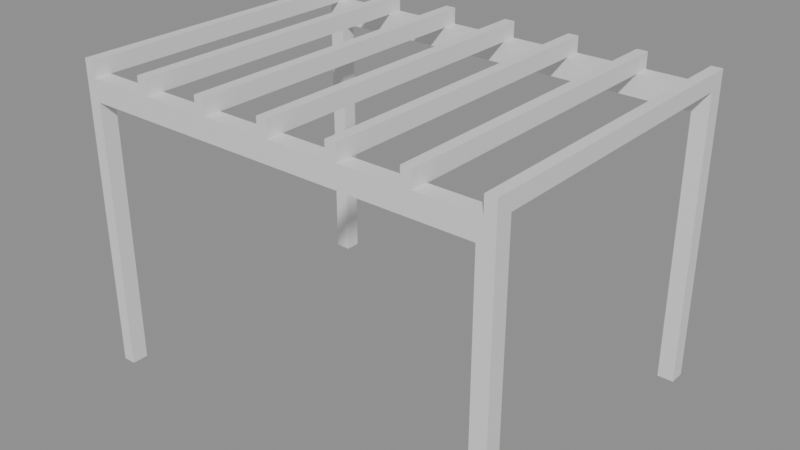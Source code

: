 # Source: e2160_after.blend  (saved by Blender 5.2.44; exported with 4.5.12 LTS)
import bpy
from mathutils import Matrix  # noqa: F401  (used for matrix-valued properties, if any)

bpy.ops.wm.read_factory_settings(use_empty=True)
scene = bpy.context.scene
scene.name = 'Scene'

# ---- materials (node trees are filled in below, after node groups)
mat_madera_roble = bpy.data.materials.new('Madera_Roble')

# ---- material node trees
mat_madera_roble.use_nodes = True; mat_madera_roble.node_tree.nodes.clear()
_N = mat_madera_roble.node_tree.nodes; _L = mat_madera_roble.node_tree.links
n0 = _N.new('ShaderNodeBsdfPrincipled'); n0.name = 'Principled BSDF'; n0.location = (-200, 100)
n0.inputs[3].default_value = 1.45
n0.inputs[10].default_value = 0.005
n1 = _N.new('ShaderNodeOutputMaterial'); n1.name = 'Material Output'; n1.location = (200, 100)
_L.new(n0.outputs[0], n1.inputs[0])
n1.is_active_output = True

# ---- meshes
me_poste_01_cuerpo_mesh = bpy.data.meshes.new('Poste_01_Cuerpo_mesh')
me_poste_01_cuerpo_mesh.from_pydata([(0.0, 0.0, 0.0), (0.12, 0.0, 0.0), (0.12, 0.15, 0.0), (0.0, 0.15, 0.0), (0.0, 0.0, 2.5), (0.12, 0.0, 2.5), (0.12, 0.15, 2.5), (0.0, 0.15, 2.5)], [], [(0, 1, 2, 3), (4, 5, 6, 7), (0, 1, 5, 4), (1, 2, 6, 5), (2, 3, 7, 6), (3, 0, 4, 7)])
me_poste_01_cuerpo_mesh.materials.append(mat_madera_roble)
me_poste_01_cuerpo_mesh.update()
me_poste_02_cuerpo_mesh = bpy.data.meshes.new('Poste_02_Cuerpo_mesh')
me_poste_02_cuerpo_mesh.from_pydata([(0.0, 0.0, 0.0), (0.15, 0.0, 0.0), (0.15, 0.15, 0.0), (0.0, 0.15, 0.0), (0.0, 0.0, 2.5), (0.15, 0.0, 2.5), (0.15, 0.15, 2.5), (0.0, 0.15, 2.5)], [], [(0, 1, 2, 3), (4, 5, 6, 7), (0, 1, 5, 4), (1, 2, 6, 5), (2, 3, 7, 6), (3, 0, 4, 7)])
me_poste_02_cuerpo_mesh.materials.append(mat_madera_roble)
me_poste_02_cuerpo_mesh.update()
me_poste_03_cuerpo_mesh = bpy.data.meshes.new('Poste_03_Cuerpo_mesh')
me_poste_03_cuerpo_mesh.from_pydata([(0.0, 0.0, 0.0), (0.15, 0.0, 0.0), (0.15, 0.15, 0.0), (0.0, 0.15, 0.0), (0.0, 0.0, 2.5), (0.15, 0.0, 2.5), (0.15, 0.15, 2.5), (0.0, 0.15, 2.5)], [], [(0, 1, 2, 3), (4, 5, 6, 7), (0, 1, 5, 4), (1, 2, 6, 5), (2, 3, 7, 6), (3, 0, 4, 7)])
me_poste_03_cuerpo_mesh.materials.append(mat_madera_roble)
me_poste_03_cuerpo_mesh.update()
me_poste_04_cuerpo_mesh = bpy.data.meshes.new('Poste_04_Cuerpo_mesh')
me_poste_04_cuerpo_mesh.from_pydata([(0.0, 0.0, 0.0), (0.15, 0.0, 0.0), (0.15, 0.15, 0.0), (0.0, 0.15, 0.0), (0.0, 0.0, 2.5), (0.15, 0.0, 2.5), (0.15, 0.15, 2.5), (0.0, 0.15, 2.5)], [], [(0, 1, 2, 3), (4, 5, 6, 7), (0, 1, 5, 4), (1, 2, 6, 5), (2, 3, 7, 6), (3, 0, 4, 7)])
me_poste_04_cuerpo_mesh.materials.append(mat_madera_roble)
me_poste_04_cuerpo_mesh.update()
me_viga_principal_1_mesh = bpy.data.meshes.new('Viga_Principal_1_mesh')
me_viga_principal_1_mesh.from_pydata([(0.0, 0.0, 0.0), (4.0, 0.0, 0.0), (4.0, 0.15, 0.0), (0.0, 0.15, 0.0), (0.0, 0.0, 0.2), (4.0, 0.0, 0.2), (4.0, 0.15, 0.2), (0.0, 0.15, 0.2)], [], [(0, 3, 2, 1), (4, 5, 6, 7), (1, 2, 6, 5), (3, 0, 4, 7), (2, 3, 7, 6), (0, 1, 5, 4)])
me_viga_principal_1_mesh.materials.append(mat_madera_roble)
me_viga_principal_1_mesh.update()
me_viga_principal_2_mesh = bpy.data.meshes.new('Viga_Principal_2_mesh')
me_viga_principal_2_mesh.from_pydata([(0.0, 0.0, 0.0), (4.0, 0.0, 0.0), (4.0, 0.15, 0.0), (0.0, 0.15, 0.0), (0.0, 0.0, 0.2), (4.0, 0.0, 0.2), (4.0, 0.15, 0.2), (0.0, 0.15, 0.2)], [], [(0, 3, 2, 1), (4, 5, 6, 7), (1, 2, 6, 5), (3, 0, 4, 7), (2, 3, 7, 6), (0, 1, 5, 4)])
me_viga_principal_2_mesh.materials.append(mat_madera_roble)
me_viga_principal_2_mesh.update()
me_viga_cruzada_1_mesh = bpy.data.meshes.new('Viga_Cruzada_1_mesh')
me_viga_cruzada_1_mesh.from_pydata([(0.0, 0.0, 0.0), (0.1, 0.0, 0.0), (0.1, 3.0, 0.0), (0.0, 3.0, 0.0), (0.0, 0.0, 0.15), (0.1, 0.0, 0.15), (0.1, 3.0, 0.15), (0.0, 3.0, 0.15)], [], [(0, 3, 2, 1), (4, 5, 6, 7), (1, 2, 6, 5), (3, 0, 4, 7), (2, 3, 7, 6), (0, 1, 5, 4)])
me_viga_cruzada_1_mesh.materials.append(mat_madera_roble)
me_viga_cruzada_1_mesh.update()
me_viga_cruzada_2_mesh = bpy.data.meshes.new('Viga_Cruzada_2_mesh')
me_viga_cruzada_2_mesh.from_pydata([(0.0, 0.0, 0.0), (0.1, 0.0, 0.0), (0.1, 3.0, 0.0), (0.0, 3.0, 0.0), (0.0, 0.0, 0.15), (0.1, 0.0, 0.15), (0.1, 3.0, 0.15), (0.0, 3.0, 0.15)], [], [(0, 3, 2, 1), (4, 5, 6, 7), (1, 2, 6, 5), (3, 0, 4, 7), (2, 3, 7, 6), (0, 1, 5, 4)])
me_viga_cruzada_2_mesh.materials.append(mat_madera_roble)
me_viga_cruzada_2_mesh.update()
me_viga_cruzada_3_mesh = bpy.data.meshes.new('Viga_Cruzada_3_mesh')
me_viga_cruzada_3_mesh.from_pydata([(0.0, 0.0, 0.0), (0.1, 0.0, 0.0), (0.1, 3.0, 0.0), (0.0, 3.0, 0.0), (0.0, 0.0, 0.15), (0.1, 0.0, 0.15), (0.1, 3.0, 0.15), (0.0, 3.0, 0.15)], [], [(0, 3, 2, 1), (4, 5, 6, 7), (1, 2, 6, 5), (3, 0, 4, 7), (2, 3, 7, 6), (0, 1, 5, 4)])
me_viga_cruzada_3_mesh.materials.append(mat_madera_roble)
me_viga_cruzada_3_mesh.update()
me_viga_cruzada_4_mesh = bpy.data.meshes.new('Viga_Cruzada_4_mesh')
me_viga_cruzada_4_mesh.from_pydata([(0.0, 0.0, 0.0), (0.1, 0.0, 0.0), (0.1, 3.0, 0.0), (0.0, 3.0, 0.0), (0.0, 0.0, 0.15), (0.1, 0.0, 0.15), (0.1, 3.0, 0.15), (0.0, 3.0, 0.15)], [], [(0, 3, 2, 1), (4, 5, 6, 7), (2, 3, 7, 6), (0, 1, 5, 4), (1, 2, 6, 5), (3, 0, 4, 7)])
me_viga_cruzada_4_mesh.materials.append(mat_madera_roble)
me_viga_cruzada_4_mesh.update()
me_viga_cruzada_5_mesh = bpy.data.meshes.new('Viga_Cruzada_5_mesh')
me_viga_cruzada_5_mesh.from_pydata([(0.0, 0.0, 0.0), (0.1, 0.0, 0.0), (0.1, 3.0, 0.0), (0.0, 3.0, 0.0), (0.0, 0.0, 0.15), (0.1, 0.0, 0.15), (0.1, 3.0, 0.15), (0.0, 3.0, 0.15)], [], [(0, 3, 2, 1), (4, 5, 6, 7), (2, 3, 7, 6), (0, 1, 5, 4), (1, 2, 6, 5), (3, 0, 4, 7)])
me_viga_cruzada_5_mesh.materials.append(mat_madera_roble)
me_viga_cruzada_5_mesh.update()
me_viga_cruzada_6_mesh = bpy.data.meshes.new('Viga_Cruzada_6_mesh')
me_viga_cruzada_6_mesh.from_pydata([(0.0, 0.0, 0.0), (0.1, 0.0, 0.0), (0.1, 3.0, 0.0), (0.0, 3.0, 0.0), (0.0, 0.0, 0.15), (0.1, 0.0, 0.15), (0.1, 3.0, 0.15), (0.0, 3.0, 0.15)], [], [(0, 3, 2, 1), (4, 5, 6, 7), (0, 1, 5, 4), (1, 2, 6, 5), (3, 0, 4, 7), (2, 3, 7, 6)])
me_viga_cruzada_6_mesh.materials.append(mat_madera_roble)
me_viga_cruzada_6_mesh.update()
me_viga_cruzada_7_mesh = bpy.data.meshes.new('Viga_Cruzada_7_mesh')
me_viga_cruzada_7_mesh.from_pydata([(0.0, 0.0, 0.0), (0.1, 0.0, 0.0), (0.1, 3.0, 0.0), (0.0, 3.0, 0.0), (0.0, 0.0, 0.15), (0.1, 0.0, 0.15), (0.1, 3.0, 0.15), (0.0, 3.0, 0.15)], [], [(0, 3, 2, 1), (4, 5, 6, 7), (0, 1, 5, 4), (1, 2, 6, 5), (3, 0, 4, 7), (2, 3, 7, 6)])
me_viga_cruzada_7_mesh.materials.append(mat_madera_roble)
me_viga_cruzada_7_mesh.update()

# ---- objects
ob_poste_01 = bpy.data.objects.new('Poste_01', None)
ob_poste_01_cuerpo = bpy.data.objects.new('Poste_01_Cuerpo', me_poste_01_cuerpo_mesh)
ob_poste_02 = bpy.data.objects.new('Poste_02', None)
ob_poste_02_cuerpo = bpy.data.objects.new('Poste_02_Cuerpo', me_poste_02_cuerpo_mesh)
ob_poste_03 = bpy.data.objects.new('Poste_03', None)
ob_poste_03_cuerpo = bpy.data.objects.new('Poste_03_Cuerpo', me_poste_03_cuerpo_mesh)
ob_poste_04 = bpy.data.objects.new('Poste_04', None)
ob_poste_04_cuerpo = bpy.data.objects.new('Poste_04_Cuerpo', me_poste_04_cuerpo_mesh)
ob_viga_principal_1_solido = bpy.data.objects.new('Viga_Principal_1_Solido', me_viga_principal_1_mesh)
ob_viga_principal_1 = bpy.data.objects.new('Viga_Principal_1', None)
ob_viga_principal_2_solido = bpy.data.objects.new('Viga_Principal_2_Solido', me_viga_principal_2_mesh)
ob_viga_principal_2 = bpy.data.objects.new('Viga_Principal_2', None)
ob_viga_cruzada_1_solido = bpy.data.objects.new('Viga_Cruzada_1_Solido', me_viga_cruzada_1_mesh)
ob_viga_cruzada_1 = bpy.data.objects.new('Viga_Cruzada_1', None)
ob_viga_cruzada_2_solido = bpy.data.objects.new('Viga_Cruzada_2_Solido', me_viga_cruzada_2_mesh)
ob_viga_cruzada_2 = bpy.data.objects.new('Viga_Cruzada_2', None)
ob_viga_cruzada_3_solido = bpy.data.objects.new('Viga_Cruzada_3_Solido', me_viga_cruzada_3_mesh)
ob_viga_cruzada_3 = bpy.data.objects.new('Viga_Cruzada_3', None)
ob_viga_cruzada_4_solido = bpy.data.objects.new('Viga_Cruzada_4_Solido', me_viga_cruzada_4_mesh)
ob_viga_cruzada_4 = bpy.data.objects.new('Viga_Cruzada_4', None)
ob_viga_cruzada_5_solido = bpy.data.objects.new('Viga_Cruzada_5_Solido', me_viga_cruzada_5_mesh)
ob_viga_cruzada_5 = bpy.data.objects.new('Viga_Cruzada_5', None)
ob_viga_cruzada_6_solido = bpy.data.objects.new('Viga_Cruzada_6_Solido', me_viga_cruzada_6_mesh)
ob_viga_cruzada_6 = bpy.data.objects.new('Viga_Cruzada_6', None)
ob_viga_cruzada_7_solido = bpy.data.objects.new('Viga_Cruzada_7_Solido', me_viga_cruzada_7_mesh)
ob_viga_cruzada_7 = bpy.data.objects.new('Viga_Cruzada_7', None)

# ---- transforms, parenting, visibility, modifiers, constraints
ob_poste_01.location = (0.0, 0.0, 0.0)
ob_poste_01.empty_display_type = 'ARROWS'
ob_poste_01_cuerpo.parent = ob_poste_01
ob_poste_01_cuerpo.location = (0.0, 0.0, 0.0)
ob_poste_02.location = (3.85, 0.0, 0.0)
ob_poste_02.empty_display_type = 'ARROWS'
ob_poste_02_cuerpo.parent = ob_poste_02
ob_poste_02_cuerpo.location = (0.0, 0.0, 0.0)
ob_poste_03.location = (0.0, 2.85, 0.0)
ob_poste_03.empty_display_type = 'ARROWS'
ob_poste_03_cuerpo.parent = ob_poste_03
ob_poste_03_cuerpo.location = (0.0, 0.0, 0.0)
ob_poste_04.location = (3.85, 2.85, 0.0)
ob_poste_04.empty_display_type = 'ARROWS'
ob_poste_04_cuerpo.parent = ob_poste_04
ob_poste_04_cuerpo.location = (0.0, 0.0, 0.0)
ob_viga_principal_1_solido.parent = ob_viga_principal_1
ob_viga_principal_1_solido.location = (0.0, 0.0, 0.0)
ob_viga_principal_1.location = (0.0, 0.0, 2.5)
ob_viga_principal_1.empty_display_type = 'ARROWS'
ob_viga_principal_2_solido.parent = ob_viga_principal_2
ob_viga_principal_2_solido.location = (0.0, 0.0, 0.0)
ob_viga_principal_2.location = (0.0, 2.85, 2.5)
ob_viga_principal_2.empty_display_type = 'ARROWS'
ob_viga_cruzada_1_solido.parent = ob_viga_cruzada_1
ob_viga_cruzada_1_solido.location = (0.0, 0.0, 0.0)
ob_viga_cruzada_1.location = (0.0, 0.0, 2.7)
ob_viga_cruzada_1.empty_display_type = 'ARROWS'
ob_viga_cruzada_2_solido.parent = ob_viga_cruzada_2
ob_viga_cruzada_2_solido.location = (0.0, 0.0, 0.0)
ob_viga_cruzada_2.location = (0.65, 0.0, 2.7)
ob_viga_cruzada_2.empty_display_type = 'ARROWS'
ob_viga_cruzada_3_solido.parent = ob_viga_cruzada_3
ob_viga_cruzada_3_solido.location = (0.0, 0.0, 0.0)
ob_viga_cruzada_3.location = (1.3, 0.0, 2.7)
ob_viga_cruzada_3.empty_display_type = 'ARROWS'
ob_viga_cruzada_4_solido.parent = ob_viga_cruzada_4
ob_viga_cruzada_4_solido.location = (0.0, 0.0, 0.0)
ob_viga_cruzada_4.location = (1.95, 0.0, 2.7)
ob_viga_cruzada_4.empty_display_type = 'ARROWS'
ob_viga_cruzada_5_solido.parent = ob_viga_cruzada_5
ob_viga_cruzada_5_solido.location = (0.0, 0.0, 0.0)
ob_viga_cruzada_5.location = (2.6, 0.0, 2.7)
ob_viga_cruzada_5.empty_display_type = 'ARROWS'
ob_viga_cruzada_6_solido.parent = ob_viga_cruzada_6
ob_viga_cruzada_6_solido.location = (0.0, 0.0, 0.0)
ob_viga_cruzada_6.location = (3.25, 0.0, 2.7)
ob_viga_cruzada_6.empty_display_type = 'ARROWS'
ob_viga_cruzada_7_solido.parent = ob_viga_cruzada_7
ob_viga_cruzada_7_solido.location = (0.0, 0.0, 0.0)
ob_viga_cruzada_7.location = (3.9, 0.0, 2.7)
ob_viga_cruzada_7.empty_display_type = 'ARROWS'

# ---- collection membership
scene.collection.objects.link(ob_poste_01)
scene.collection.objects.link(ob_poste_01_cuerpo)
scene.collection.objects.link(ob_poste_02)
scene.collection.objects.link(ob_poste_02_cuerpo)
scene.collection.objects.link(ob_poste_03)
scene.collection.objects.link(ob_poste_03_cuerpo)
scene.collection.objects.link(ob_poste_04)
scene.collection.objects.link(ob_poste_04_cuerpo)
scene.collection.objects.link(ob_viga_principal_1_solido)
scene.collection.objects.link(ob_viga_principal_1)
scene.collection.objects.link(ob_viga_principal_2_solido)
scene.collection.objects.link(ob_viga_principal_2)
scene.collection.objects.link(ob_viga_cruzada_1_solido)
scene.collection.objects.link(ob_viga_cruzada_1)
scene.collection.objects.link(ob_viga_cruzada_2_solido)
scene.collection.objects.link(ob_viga_cruzada_2)
scene.collection.objects.link(ob_viga_cruzada_3_solido)
scene.collection.objects.link(ob_viga_cruzada_3)
scene.collection.objects.link(ob_viga_cruzada_4_solido)
scene.collection.objects.link(ob_viga_cruzada_4)
scene.collection.objects.link(ob_viga_cruzada_5_solido)
scene.collection.objects.link(ob_viga_cruzada_5)
scene.collection.objects.link(ob_viga_cruzada_6_solido)
scene.collection.objects.link(ob_viga_cruzada_6)
scene.collection.objects.link(ob_viga_cruzada_7_solido)
scene.collection.objects.link(ob_viga_cruzada_7)

# ---- scene / render settings (as saved in the file)
scene.frame_start = 1; scene.frame_end = 250; scene.frame_set(1)
scene.render.engine = 'BLENDER_EEVEE_NEXT'
scene.render.bake_bias = 0.0
scene.render.bake_samples = 0
scene.render.compositor_device = 'GPU'
scene.eevee.use_volume_custom_range = False
scene.eevee.fast_gi_thickness_near = 0.1
scene.eevee.fast_gi_thickness_far = 0.0
scene.eevee.ray_tracing_options.screen_trace_thickness = 0.1
bpy.context.view_layer.update()

# ---- added for rendering (the .blend has no active camera and no usable light): camera, sun + grey world if the file has none
cam_auto = bpy.data.cameras.new('AutoCamera')
cam_auto.lens = 50.0
cam_auto.sensor_width = 36.0
cam_auto.clip_end = 1000.0
ob_auto_camera = bpy.data.objects.new('AutoCamera', cam_auto)
scene.collection.objects.link(ob_auto_camera)
ob_auto_camera.location = (7.32487, -4.88984, 5.68489)
ob_auto_camera.rotation_euler = (1.09748, -7.21219e-08, 0.694738)
scene.camera = ob_auto_camera
light_auto_sun = bpy.data.lights.new('AutoSun', 'SUN')
light_auto_sun.energy = 3.0
light_auto_sun.angle = 0.0523599
ob_auto_sun = bpy.data.objects.new('AutoSun', light_auto_sun)
scene.collection.objects.link(ob_auto_sun)
ob_auto_sun.rotation_euler = (0.872665, 0.174533, 0.523599)
if scene.world is None:
    world_auto = bpy.data.worlds.new('AutoWorld')
    world_auto.color = (0.3, 0.3, 0.3)
    scene.world = world_auto
bpy.context.view_layer.update()
